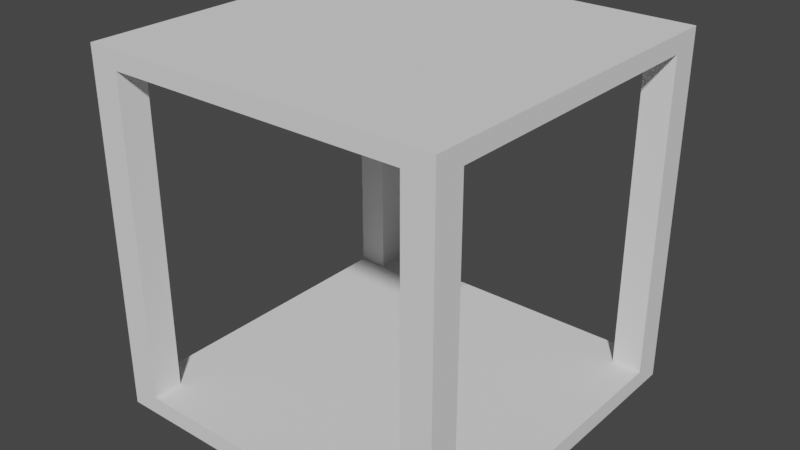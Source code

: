 # Source: box.blend  (saved by Blender 2.80.75; exported with 4.5.12 LTS)
import bpy
from mathutils import Matrix  # noqa: F401  (used for matrix-valued properties, if any)

bpy.ops.wm.read_factory_settings(use_empty=True)
scene = bpy.context.scene
scene.name = 'Scene'

# ---- collections
col_collection = bpy.data.collections.new('Collection'); scene.collection.children.link(col_collection)

# ---- world
world_world = bpy.data.worlds.new('World'); scene.world = world_world
world_world.use_nodes = True; world_world.node_tree.nodes.clear()
_N = world_world.node_tree.nodes; _L = world_world.node_tree.links
n0 = _N.new('ShaderNodeOutputWorld'); n0.name = 'World Output'; n0.location = (300, 300)
n1 = _N.new('ShaderNodeBackground'); n1.name = 'Background'; n1.location = (10, 300)
n1.inputs[0].default_value = (0.05088, 0.05088, 0.05088, 1.0)
_L.new(n1.outputs[0], n0.inputs[0])
n0.is_active_output = True
world_world.color = (0.05088, 0.05088, 0.05088)
world_world.use_sun_shadow = False
world_world.sun_shadow_jitter_overblur = 0.0

# ---- meshes
me_cube_003 = bpy.data.meshes.new('Cube.003')
me_cube_003.from_pydata([(-1.0, -1.0, -1.0), (-1.0, -1.0, 1.0), (-1.0, 1.0, -1.0), (-1.0, 1.0, 1.0), (1.0, -1.0, -1.0), (1.0, -1.0, 1.0), (1.0, 1.0, -1.0), (1.0, 1.0, 1.0), (0.8333, 1.0, -1.0), (-0.8333, 1.0, -1.0), (-0.8333, 1.0, 1.0), (0.8333, 1.0, 1.0), (-0.8333, -1.0, -1.0), (0.8333, -1.0, -1.0), (0.8333, -1.0, 1.0), (-0.8333, -1.0, 1.0), (-1.0, 0.8333, -1.0), (-1.0, -0.8333, -1.0), (-1.0, -0.8333, 1.0), (-1.0, 0.8333, 1.0), (1.0, -0.8333, -1.0), (1.0, 0.8333, -1.0), (1.0, 0.8333, 1.0), (1.0, -0.8333, 1.0), (0.8333, 0.8333, 1.0), (0.8333, -0.8333, 1.0), (-0.8333, 0.8333, 1.0), (-0.8333, -0.8333, 1.0), (-0.8333, 0.8333, -1.0), (-0.8333, -0.8333, -1.0), (0.8333, 0.8333, -1.0), (0.8333, -0.8333, -1.0), (-1.0, 0.8333, 37.0), (-1.0, 1.0, 37.0), (0.8333, 1.0, 37.0), (1.0, 1.0, 37.0), (1.0, -0.8333, 37.0), (1.0, -1.0, 37.0), (-0.8333, -1.0, 37.0), (-1.0, -1.0, 37.0), (-0.8333, 1.0, 37.0), (0.8333, -1.0, 37.0), (0.8333, -0.8333, 37.0), (-0.8333, -0.8333, 37.0), (-1.0, -0.8333, 37.0), (1.0, 0.8333, 37.0), (0.8333, 0.8333, 37.0), (-0.8333, 0.8333, 37.0), (-1.0, 0.8333, 39.0), (-1.0, 1.0, 39.0), (0.8333, 1.0, 39.0), (1.0, 1.0, 39.0), (1.0, -0.8333, 39.0), (1.0, -1.0, 39.0), (-0.8333, -1.0, 39.0), (-1.0, -1.0, 39.0), (-0.8333, 1.0, 39.0), (0.8333, -1.0, 39.0), (0.8333, -0.8333, 39.0), (-0.8333, -0.8333, 39.0), (-1.0, -0.8333, 39.0), (1.0, 0.8333, 39.0), (0.8333, 0.8333, 39.0), (-0.8333, 0.8333, 39.0)], [], [(16, 19, 3, 2), (8, 11, 7, 6), (20, 23, 5, 4), (12, 15, 1, 0), (31, 20, 4, 13), (22, 7, 35, 45), (1, 15, 38, 39), (17, 29, 12, 0), (29, 31, 13, 12), (4, 5, 14, 13), (13, 14, 15, 12), (2, 3, 10, 9), (9, 10, 11, 8), (9, 8, 30, 28), (28, 30, 31, 29), (2, 9, 28, 16), (16, 28, 29, 17), (24, 26, 27, 25), (14, 5, 37, 41), (3, 19, 32, 33), (8, 6, 21, 30), (30, 21, 20, 31), (6, 7, 22, 21), (21, 22, 23, 20), (0, 1, 18, 17), (17, 18, 19, 16), (47, 46, 62, 63), (39, 38, 54, 55), (44, 39, 55, 60), (43, 47, 63, 59), (37, 36, 52, 53), (35, 34, 50, 51), (46, 42, 58, 62), (33, 32, 48, 49), (7, 11, 34, 35), (10, 3, 33, 40), (18, 1, 39, 44), (5, 23, 36, 37), (59, 60, 55, 54), (52, 58, 57, 53), (58, 59, 54, 57), (50, 56, 63, 62), (51, 50, 62, 61), (61, 62, 58, 52), (56, 49, 48, 63), (63, 48, 60, 59), (32, 44, 60, 48), (40, 33, 49, 56), (42, 43, 59, 58), (45, 35, 51, 61), (34, 40, 56, 50), (36, 45, 61, 52), (41, 37, 53, 57), (38, 41, 57, 54), (36, 42, 46, 45), (23, 22, 24, 25), (14, 25, 27, 15), (18, 27, 26, 19), (11, 10, 26, 24), (14, 5, 23, 25), (15, 1, 18, 27), (10, 3, 19, 26), (7, 11, 24, 22), (34, 46, 47, 40), (34, 35, 45, 46), (44, 32, 47, 43), (19, 26, 47, 32), (59, 58, 62, 63), (26, 10, 40, 47), (41, 38, 43, 42), (38, 39, 44, 43), (27, 18, 44, 43), (15, 27, 43, 38), (25, 14, 41, 42), (23, 25, 42, 36), (45, 46, 24, 22), (11, 24, 46, 34), (42, 43, 47, 46)])
_uv = me_cube_003.uv_layers.new(name='UVMap')
_uv.uv.foreach_set('vector', [0.375, 0.1667, 0.625, 0.1667, 0.625, 0.25, 0.375, 0.25, 0.375, 0.4167, 0.625, 0.4167, 0.625, 0.5, 0.375, 0.5, 0.375, 0.6667, 0.625, 0.6667, 0.625, 0.75, 0.375, 0.75, 0.375, 0.9167, 0.625, 0.9167, 0.625, 1.0, 0.375, 1.0, 0.2917, 0.6667, 0.375, 0.6667, 0.375, 0.75, 0.2917, 0.75, 0.625, 0.5833, 0.625, 0.5, 0.625, 0.5, 0.625, 0.5833, 0.625, 1.0, 0.625, 0.9167, 0.625, 0.9167, 0.625, 1.0, 0.125, 0.6667, 0.2083, 0.6667, 0.2083, 0.75, 0.125, 0.75, 0.2083, 0.6667, 0.2917, 0.6667, 0.2917, 0.75, 0.2083, 0.75, 0.375, 0.75, 0.625, 0.75, 0.625, 0.8333, 0.375, 0.8333, 0.375, 0.8333, 0.625, 0.8333, 0.625, 0.9167, 0.375, 0.9167, 0.375, 0.25, 0.625, 0.25, 0.625, 0.3333, 0.375, 0.3333, 0.375, 0.3333, 0.625, 0.3333, 0.625, 0.4167, 0.375, 0.4167, 0.2083, 0.5, 0.2917, 0.5, 0.2917, 0.5833, 0.2083, 0.5833, 0.2083, 0.5833, 0.2917, 0.5833, 0.2917, 0.6667, 0.2083, 0.6667, 0.125, 0.5, 0.2083, 0.5, 0.2083, 0.5833, 0.125, 0.5833, 0.125, 0.5833, 0.2083, 0.5833, 0.2083, 0.6667, 0.125, 0.6667, 0.7083, 0.5833, 0.7917, 0.5833, 0.7917, 0.6667, 0.7083, 0.6667, 0.625, 0.8333, 0.625, 0.75, 0.625, 0.75, 0.625, 0.8333, 0.625, 0.25, 0.625, 0.1667, 0.625, 0.1667, 0.625, 0.25, 0.2917, 0.5, 0.375, 0.5, 0.375, 0.5833, 0.2917, 0.5833, 0.2917, 0.5833, 0.375, 0.5833, 0.375, 0.6667, 0.2917, 0.6667, 0.375, 0.5, 0.625, 0.5, 0.625, 0.5833, 0.375, 0.5833, 0.375, 0.5833, 0.625, 0.5833, 0.625, 0.6667, 0.375, 0.6667, 0.375, 0.0, 0.625, 0.0, 0.625, 0.08333, 0.375, 0.08333, 0.375, 0.08333, 0.625, 0.08333, 0.625, 0.1667, 0.375, 0.1667, 0.7917, 0.5833, 0.7083, 0.5833, 0.7083, 0.5833, 0.7917, 0.5833, 0.625, 1.0, 0.625, 0.9167, 0.625, 0.9167, 0.625, 1.0, 0.625, 0.08333, 0.625, 0.0, 0.625, 0.0, 0.625, 0.08333, 0.7917, 0.6667, 0.7917, 0.5833, 0.7917, 0.5833, 0.7917, 0.6667, 0.625, 0.75, 0.625, 0.6667, 0.625, 0.6667, 0.625, 0.75, 0.625, 0.5, 0.625, 0.4167, 0.625, 0.4167, 0.625, 0.5, 0.7083, 0.5833, 0.7083, 0.6667, 0.7083, 0.6667, 0.7083, 0.5833, 0.625, 0.25, 0.625, 0.1667, 0.625, 0.1667, 0.625, 0.25, 0.625, 0.5, 0.625, 0.4167, 0.625, 0.4167, 0.625, 0.5, 0.625, 0.3333, 0.625, 0.25, 0.625, 0.25, 0.625, 0.3333, 0.625, 0.08333, 0.625, 0.0, 0.625, 0.0, 0.625, 0.08333, 0.625, 0.75, 0.625, 0.6667, 0.625, 0.6667, 0.625, 0.75, 0.7917, 0.6667, 0.875, 0.6667, 0.875, 0.75, 0.7917, 0.75, 0.625, 0.6667, 0.7083, 0.6667, 0.7083, 0.75, 0.625, 0.75, 0.7083, 0.6667, 0.7917, 0.6667, 0.7917, 0.75, 0.7083, 0.75, 0.7083, 0.5, 0.7917, 0.5, 0.7917, 0.5833, 0.7083, 0.5833, 0.625, 0.5, 0.7083, 0.5, 0.7083, 0.5833, 0.625, 0.5833, 0.625, 0.5833, 0.7083, 0.5833, 0.7083, 0.6667, 0.625, 0.6667, 0.7917, 0.5, 0.875, 0.5, 0.875, 0.5833, 0.7917, 0.5833, 0.7917, 0.5833, 0.875, 0.5833, 0.875, 0.6667, 0.7917, 0.6667, 0.625, 0.1667, 0.625, 0.08333, 0.625, 0.08333, 0.625, 0.1667, 0.625, 0.3333, 0.625, 0.25, 0.625, 0.25, 0.625, 0.3333, 0.7083, 0.6667, 0.7917, 0.6667, 0.7917, 0.6667, 0.7083, 0.6667, 0.625, 0.5833, 0.625, 0.5, 0.625, 0.5, 0.625, 0.5833, 0.625, 0.4167, 0.625, 0.3333, 0.625, 0.3333, 0.625, 0.4167, 0.625, 0.6667, 0.625, 0.5833, 0.625, 0.5833, 0.625, 0.6667, 0.625, 0.8333, 0.625, 0.75, 0.625, 0.75, 0.625, 0.8333, 0.625, 0.9167, 0.625, 0.8333, 0.625, 0.8333, 0.625, 0.9167, 0.625, 0.6667, 0.7083, 0.6667, 0.7083, 0.5833, 0.625, 0.5833, 0.625, 0.6667, 0.625, 0.5833, 0.7083, 0.5833, 0.7083, 0.6667, 0.625, 0.8333, 0.7083, 0.6667, 0.7917, 0.6667, 0.625, 0.9167, 0.625, 0.08333, 0.7917, 0.6667, 0.7917, 0.5833, 0.625, 0.1667, 0.625, 0.4167, 0.625, 0.3333, 0.7917, 0.5833, 0.7083, 0.5833, 0.625, 0.8333, 0.625, 0.75, 0.625, 0.6667, 0.7083, 0.6667, 0.625, 0.9167, 0.625, 1.0, 0.625, 0.08333, 0.7917, 0.6667, 0.625, 0.3333, 0.625, 0.25, 0.625, 0.1667, 0.7917, 0.5833, 0.625, 0.5, 0.625, 0.4167, 0.7083, 0.5833, 0.625, 0.5833, 0.625, 0.4167, 0.7083, 0.5833, 0.7917, 0.5833, 0.625, 0.3333, 0.625, 0.4167, 0.625, 0.5, 0.625, 0.5833, 0.7083, 0.5833, 0.625, 0.08333, 0.625, 0.1667, 0.7917, 0.5833, 0.7917, 0.6667, 0.625, 0.1667, 0.7917, 0.5833, 0.7917, 0.5833, 0.625, 0.1667, 0.7917, 0.6667, 0.7083, 0.6667, 0.7083, 0.5833, 0.7917, 0.5833, 0.7917, 0.5833, 0.625, 0.3333, 0.625, 0.3333, 0.7917, 0.5833, 0.625, 0.8333, 0.625, 0.9167, 0.7917, 0.6667, 0.7083, 0.6667, 0.625, 0.9167, 0.625, 1.0, 0.625, 0.08333, 0.7917, 0.6667, 0.0, 0.0, 0.0, 0.0, 0.0, 0.0, 0.0, 0.0, 0.0, 0.0, 0.0, 0.0, 0.0, 0.0, 0.0, 0.0, 0.7083, 0.6667, 0.625, 0.8333, 0.625, 0.8333, 0.7083, 0.6667, 0.625, 0.6667, 0.7083, 0.6667, 0.7083, 0.6667, 0.625, 0.6667, 0.0, 0.0, 0.0, 0.0, 0.0, 0.0, 0.0, 0.0, 0.0, 0.0, 0.0, 0.0, 0.0, 0.0, 0.0, 0.0, 0.7083, 0.6667, 0.7917, 0.6667, 0.7917, 0.5833, 0.7083, 0.5833])
me_cube_003.use_remesh_preserve_volume = False
me_cube_003.use_remesh_preserve_attributes = False
me_cube_003.use_mirror_vertex_groups = False
me_cube_003.update()

# ---- objects
ob_cube = bpy.data.objects.new('Cube', me_cube_003)

# ---- transforms, parenting, visibility, modifiers, constraints
ob_cube.location = (0.09998, -0.02835, 0.07165)
ob_cube.scale = (2.0, 2.0, 0.1)
ob_cube.lineart.crease_threshold = 0.0

# ---- collection membership
col_collection.objects.link(ob_cube)

# ---- scene / render settings (as saved in the file)
scene.frame_start = 1; scene.frame_end = 250; scene.frame_set(1)
scene.render.engine = 'BLENDER_EEVEE_NEXT'
scene.cycles.use_denoising = False
scene.cycles.samples = 128
scene.cycles.sampling_pattern = 'TABULATED_SOBOL'
scene.cycles.use_adaptive_sampling = False
scene.cycles.use_light_tree = False
scene.view_settings.view_transform = 'Filmic'
bpy.context.view_layer.update()

# ---- added for rendering (the .blend has no active camera and no usable light): camera, sun
cam_auto = bpy.data.cameras.new('AutoCamera')
cam_auto.lens = 50.0
cam_auto.sensor_width = 36.0
cam_auto.clip_end = 1000.0
ob_auto_camera = bpy.data.objects.new('AutoCamera', cam_auto)
scene.collection.objects.link(ob_auto_camera)
ob_auto_camera.location = (6.51012, -7.72053, 7.09976)
ob_auto_camera.rotation_euler = (1.09748, -7.21219e-08, 0.694738)
scene.camera = ob_auto_camera
light_auto_sun = bpy.data.lights.new('AutoSun', 'SUN')
light_auto_sun.energy = 3.0
light_auto_sun.angle = 0.0523599
ob_auto_sun = bpy.data.objects.new('AutoSun', light_auto_sun)
scene.collection.objects.link(ob_auto_sun)
ob_auto_sun.rotation_euler = (0.872665, 0.174533, 0.523599)
bpy.context.view_layer.update()
